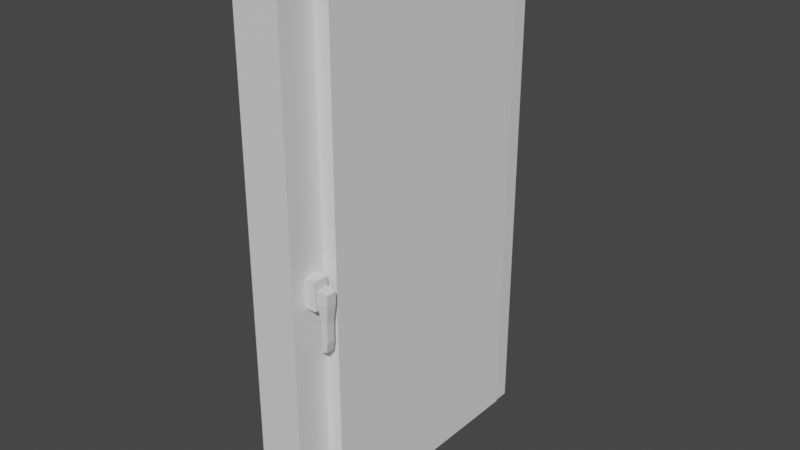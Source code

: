 # Source: window.blend  (saved by Blender 2.83.19; exported with 4.5.12 LTS)
import bpy
from mathutils import Matrix  # noqa: F401  (used for matrix-valued properties, if any)

bpy.ops.wm.read_factory_settings(use_empty=True)
scene = bpy.context.scene
scene.name = 'Scene'

# ---- collections
col_collection = bpy.data.collections.new('Collection'); scene.collection.children.link(col_collection)

# ---- materials (node trees are filled in below, after node groups)
mat_material = bpy.data.materials.new('Material')
mat_material.alpha_threshold = 0.0
mat_material.use_transparent_shadow = False
mat_material.line_color = (0.0, 0.0, 0.0, 1.0)

# ---- material node trees
mat_material.use_nodes = True; mat_material.node_tree.nodes.clear()
_N = mat_material.node_tree.nodes; _L = mat_material.node_tree.links
n0 = _N.new('ShaderNodeOutputMaterial'); n0.name = 'Material Output'; n0.location = (300, 300)
n1 = _N.new('ShaderNodeBsdfPrincipled'); n1.name = 'Principled BSDF'; n1.location = (10, 300)
n1.distribution = 'GGX'
n1.subsurface_method = 'BURLEY'
n1.inputs[2].default_value = 0.4
n1.inputs[3].default_value = 1.45
n1.inputs[27].default_value = (0.0, 0.0, 0.0, 1.0)
n1.inputs[28].default_value = 1.0
_L.new(n1.outputs[0], n0.inputs[0])
n0.is_active_output = True

# ---- world
world_world = bpy.data.worlds.new('World'); scene.world = world_world
world_world.use_nodes = True; world_world.node_tree.nodes.clear()
_N = world_world.node_tree.nodes; _L = world_world.node_tree.links
n0 = _N.new('ShaderNodeOutputWorld'); n0.name = 'World Output'; n0.location = (300, 300)
n1 = _N.new('ShaderNodeBackground'); n1.name = 'Background'; n1.location = (10, 300)
n1.inputs[0].default_value = (0.05088, 0.05088, 0.05088, 1.0)
_L.new(n1.outputs[0], n0.inputs[0])
n0.is_active_output = True
world_world.color = (0.05088, 0.05088, 0.05088)
world_world.use_sun_shadow = False
world_world.sun_shadow_jitter_overblur = 0.0

# ---- meshes
me_cube = bpy.data.meshes.new('Cube')
me_cube.from_pydata([(-0.1725, -1.15, 1.928), (-0.1725, -1.15, -1.928), (-0.1725, 1.15, 1.928), (-0.1725, 1.15, -1.928), (0.1653, -1.15, 1.928), (0.1653, -1.15, -1.928), (0.1653, 1.15, 1.928), (0.1653, 1.15, -1.928), (0.1653, -0.8207, -1.599), (0.1653, 0.8207, -1.599), (-0.1725, -0.8207, 1.599), (-0.1725, -0.8207, -1.599), (0.1653, 0.8207, 1.599), (-0.1725, 0.8207, 1.599), (-0.1725, 0.8207, -1.599), (-0.1725, -0.8207, 1.599), (0.1653, 0.8207, -1.599), (0.1653, -0.8207, -1.599), (0.1653, -0.8207, 1.599), (-0.1725, 0.8207, 1.599), (0.04368, -0.8207, -1.599), (0.08759, -0.8207, -1.599), (0.04368, 0.8207, -1.599), (0.08759, 0.8207, -1.599), (0.08759, 0.8207, 1.599), (0.04368, 0.8207, 1.599), (0.04368, -0.8207, 1.599), (0.08759, -0.8207, 1.599), (-0.09483, -0.8207, -1.599), (-0.05092, -0.8207, -1.599), (-0.09483, 0.8207, -1.599), (-0.05092, 0.8207, -1.599), (-0.05092, 0.8207, 1.599), (-0.09483, 0.8207, 1.599), (-0.09483, -0.8207, 1.599), (-0.05092, -0.8207, 1.599), (0.04368, -0.8707, -1.649), (0.08759, -0.8707, -1.649), (0.04368, 0.8707, -1.649), (0.08759, 0.8707, -1.649), (0.08759, 0.8707, 1.649), (0.04368, 0.8707, 1.649), (0.04368, -0.8707, 1.649), (0.08759, -0.8707, 1.649), (-0.09483, -0.8707, -1.649), (-0.05092, -0.8707, -1.649), (-0.09483, 0.8707, -1.649), (-0.05092, 0.8707, -1.649), (-0.05092, 0.8707, 1.649), (-0.09483, 0.8707, 1.649), (-0.09483, -0.8707, 1.649), (-0.05092, -0.8707, 1.649), (-0.1725, -1.15, 0.0), (0.1653, -1.15, 0.0), (-0.1725, -0.8207, 0.0), (0.1653, -0.8207, 1.192e-07), (0.08759, -0.8207, 0.0), (0.04368, -0.8207, 0.0), (-0.05092, -0.8207, 0.0), (-0.09483, -0.8207, 0.0), (0.08759, -0.8707, 0.0), (0.04368, -0.8707, 0.0), (-0.05092, -0.8707, 0.0), (-0.09483, -0.8707, 0.0), (0.1653, -1.04, 3.974e-08), (0.1653, -0.9305, 7.947e-08), (0.1653, -1.04, 3.974e-08), (0.1653, -0.9305, 7.947e-08), (0.1653, -1.04, 0.1), (0.1653, -0.9305, 0.1), (0.1653, -1.04, -0.1), (0.1653, -0.9305, -0.1), (0.1653, -1.04, 0.1), (0.1653, -0.9305, 0.1), (0.1653, -1.04, -0.1), (0.1653, -0.9305, -0.1), (0.2453, -1.04, 3.974e-08), (0.2453, -0.9305, 7.947e-08), (0.2453, -1.04, 0.1), (0.2453, -0.9305, 0.1), (0.2453, -1.04, -0.1), (0.2453, -0.9305, -0.1), (0.2453, -1.01, 4.967e-08), (0.2453, -0.9604, 6.954e-08), (0.2453, -1.01, 0.025), (0.2453, -0.9604, 0.025), (0.2453, -1.01, -0.025), (0.2453, -0.9604, -0.025), (-0.004705, -1.01, 0.025), (-0.004705, -0.9604, 0.025), (-0.004705, -1.01, -0.025), (-0.004705, -0.9604, -0.025), (-0.004705, -1.01, 4.967e-08), (-0.004705, -0.9604, 6.954e-08), (0.1661, -0.9854, 0.02183), (0.1661, -0.9635, 1.257e-07), (0.1661, -1.007, -9.099e-08), (0.1661, -0.9854, -0.02183), (0.1661, -0.9854, 0.02183), (0.1661, -0.9635, 1.257e-07), (0.1661, -1.007, -9.099e-08), (0.1661, -0.9854, -0.02183), (0.2511, -0.9854, 0.02183), (0.2511, -0.9635, 1.257e-07), (0.2511, -1.007, -9.099e-08), (0.2511, -0.9854, -0.02183), (0.2511, -0.9391, 0.04631), (0.2511, -0.9391, -0.04631), (0.2511, -1.032, 0.04631), (0.2511, -1.032, -0.04631), (0.2511, -0.9854, 0.02183), (0.2511, -0.9635, 1.257e-07), (0.2511, -1.007, -9.099e-08), (0.2511, -0.9854, -0.02183), (0.2511, -1.032, -0.04631), (0.2511, -1.032, 0.04631), (0.2511, -0.9391, -0.04631), (0.2511, -0.9391, 0.04631), (0.3246, -1.022, -0.04631), (0.3246, -1.022, 0.03308), (0.3246, -0.9483, -0.04631), (0.3246, -0.9483, 0.03308), (0.2524, -0.9564, -0.3803), (0.2524, -1.014, -0.3803), (0.2983, -0.9564, -0.3803), (0.2983, -1.014, -0.3803), (0.3108, -0.9564, -0.3053), (0.2649, -0.9564, -0.3053), (0.3108, -1.014, -0.3053), (0.2649, -1.014, -0.3053), (0.2649, -0.9564, -0.1763), (0.3108, -0.9564, -0.1763), (0.3108, -1.014, -0.1763), (0.2649, -1.014, -0.1763)], [(9, 16), (10, 19), (13, 15), (67, 65), (64, 66)], [(0, 4, 6, 2), (3, 2, 6, 7), (3, 1, 11, 14), (5, 1, 3, 7), (4, 18, 12, 6), (53, 4, 0, 52), (7, 16, 17, 5), (19, 14, 30, 33), (0, 2, 13, 10), (54, 59, 28, 11), (7, 6, 12, 16), (16, 23, 21, 17), (21, 23, 39, 37), (52, 54, 11, 1), (30, 28, 44, 46), (14, 11, 28, 30), (2, 3, 14, 19), (25, 22, 38, 41), (27, 24, 12, 18), (23, 16, 12, 24), (55, 56, 27, 18), (29, 31, 47, 45), (31, 32, 48, 47), (26, 25, 41, 42), (33, 30, 46, 49), (24, 27, 43, 40), (15, 19, 33, 34), (37, 39, 38, 36), (38, 39, 40, 41), (40, 43, 42, 41), (60, 61, 42, 43), (45, 47, 46, 44), (46, 47, 48, 49), (48, 51, 50, 49), (62, 63, 50, 51), (23, 24, 40, 39), (32, 35, 51, 48), (56, 21, 37, 60), (22, 20, 36, 38), (34, 33, 49, 50), (57, 26, 42, 61), (58, 29, 45, 62), (59, 34, 50, 63), (57, 20, 29, 58), (25, 26, 35, 32), (22, 25, 32, 31), (20, 22, 31, 29), (26, 57, 58, 35), (28, 59, 63, 44), (35, 58, 62, 51), (20, 57, 61, 36), (27, 56, 60, 43), (45, 44, 63, 62), (37, 36, 61, 60), (8, 17, 21, 56, 55), (0, 15, 54, 52), (15, 34, 59, 54), (5, 53, 52, 1), (53, 5, 17, 55, 67, 71, 70, 66), (55, 18, 4, 53, 66, 68, 69, 67), (70, 71, 75, 74), (69, 68, 72, 73), (74, 75, 81, 80), (73, 72, 78, 79), (76, 66, 74, 80), (78, 72, 66, 76), (81, 75, 67, 77), (79, 77, 67, 73), (81, 77, 83, 87), (86, 87, 91, 90), (79, 78, 84, 85), (78, 76, 82, 84), (77, 79, 85, 83), (80, 81, 87, 86), (76, 80, 86, 82), (89, 88, 92, 90, 91, 93), (87, 83, 93, 91), (82, 86, 90, 92), (85, 84, 88, 89), (83, 85, 89, 93), (84, 82, 92, 88), (95, 94, 96, 97), (99, 101, 105, 103), (95, 97, 101, 99), (94, 95, 99, 98), (96, 94, 98, 100), (97, 96, 100, 101), (98, 99, 103, 102), (100, 98, 102, 104), (101, 100, 104, 105), (109, 107, 116, 114), (102, 103, 111, 110), (108, 106, 117, 115), (103, 105, 113, 111), (108, 109, 114, 115), (107, 106, 117, 116), (105, 104, 112, 113), (104, 102, 110, 112), (117, 110, 115), (111, 117, 110), (117, 111, 116), (113, 116, 111), (116, 113, 114), (113, 112, 114), (114, 112, 115), (112, 110, 115), (115, 117, 121, 119), (116, 117, 121, 120), (115, 114, 118, 119), (118, 120, 121, 119), (127, 126, 124, 122), (123, 122, 124, 125), (126, 128, 125, 124), (128, 129, 123, 125), (129, 127, 122, 123), (133, 130, 127, 129), (132, 133, 129, 128), (131, 132, 128, 126), (130, 131, 126, 127), (130, 116, 114, 133), (116, 120, 131, 130), (120, 118, 132, 131), (118, 114, 133, 132)])
_uv = me_cube.uv_layers.new(name='UVMap')
_uv.uv.foreach_set('vector', [0.625, 0.5, 0.875, 0.5, 0.875, 0.75, 0.625, 0.75, 0.375, 0.75, 0.625, 0.75, 0.625, 1.0, 0.375, 1.0, 0.375, 0.75, 0.375, 0.5, 0.375, 0.5, 0.375, 0.75, 0.125, 0.5, 0.375, 0.5, 0.375, 0.75, 0.125, 0.75, 0.625, 0.25, 0.625, 0.25, 0.0, 0.0, 0.625, 1.0, 0.5, 0.25, 0.625, 0.25, 0.625, 0.5, 0.5, 0.5, 0.125, 0.75, 0.125, 0.75, 0.125, 0.5, 0.125, 0.5, 0.0, 0.0, 0.375, 0.75, 0.0, 0.0, 0.0, 0.0, 0.625, 0.5, 0.625, 0.75, 0.625, 0.75, 0.625, 0.5, 0.1875, 0.25, 0.0, 0.0, 0.0, 0.0, 0.375, 0.5, 0.125, 0.75, 0.625, 1.0, 0.0, 0.0, 0.125, 0.75, 0.125, 0.75, 0.0, 0.0, 0.0, 0.0, 0.125, 0.5, 0.0, 0.0, 0.0, 0.0, 0.0, 0.0, 0.0, 0.0, 0.5, 0.5, 0.1875, 0.25, 0.375, 0.5, 0.375, 0.5, 0.0, 0.0, 0.0, 0.0, 0.0, 0.0, 0.0, 0.0, 0.375, 0.75, 0.375, 0.5, 0.0, 0.0, 0.0, 0.0, 0.625, 0.75, 0.375, 0.75, 0.375, 0.75, 0.0, 0.0, 0.0, 0.0, 0.0, 0.0, 0.0, 0.0, 0.0, 0.0, 0.0, 0.0, 0.0, 0.0, 0.0, 0.0, 0.0, 0.0, 0.0, 0.0, 0.125, 0.75, 0.0, 0.0, 0.0, 0.0, 0.1875, 0.125, 0.0, 0.0, 0.0, 0.0, 0.0, 0.0, 0.0, 0.0, 0.0, 0.0, 0.0, 0.0, 0.0, 0.0, 0.0, 0.0, 0.0, 0.0, 0.0, 0.0, 0.0, 0.0, 0.0, 0.0, 0.0, 0.0, 0.0, 0.0, 0.0, 0.0, 0.0, 0.0, 0.0, 0.0, 0.0, 0.0, 0.0, 0.0, 0.0, 0.0, 0.0, 0.0, 0.0, 0.0, 0.0, 0.0, 0.0, 0.0, 0.0, 0.0, 0.0, 0.0, 0.0, 0.0, 0.0, 0.0, 0.0, 0.0, 0.0, 0.0, 0.0, 0.0, 0.0, 0.0, 0.0, 0.0, 0.0, 0.0, 0.0, 0.0, 0.0, 0.0, 0.0, 0.0, 0.0, 0.0, 0.0, 0.0, 0.0, 0.0, 0.0, 0.0, 0.0, 0.0, 0.0, 0.0, 0.0, 0.0, 0.0, 0.0, 0.0, 0.0, 0.0, 0.0, 0.0, 0.0, 0.0, 0.0, 0.0, 0.0, 0.0, 0.0, 0.0, 0.0, 0.0, 0.0, 0.0, 0.0, 0.0, 0.0, 0.0, 0.0, 0.0, 0.0, 0.0, 0.0, 0.0, 0.0, 0.0, 0.0, 0.0, 0.0, 0.0, 0.0, 0.0, 0.0, 0.0, 0.0, 0.0, 0.0, 0.0, 0.0, 0.0, 0.0, 0.0, 0.0, 0.0, 0.0, 0.0, 0.0, 0.0, 0.0, 0.0, 0.0, 0.0, 0.0, 0.0, 0.0, 0.0, 0.0, 0.0, 0.0, 0.0, 0.0, 0.0, 0.0, 0.0, 0.0, 0.0, 0.0, 0.0, 0.0, 0.0, 0.0, 0.0, 0.0, 0.0, 0.0, 0.0, 0.0, 0.0, 0.0, 0.0, 0.0, 0.0, 0.0, 0.0, 0.0, 0.0, 0.0, 0.0, 0.0, 0.0, 0.0, 0.0, 0.0, 0.0, 0.0, 0.0, 0.0, 0.0, 0.0, 0.0, 0.0, 0.0, 0.0, 0.0, 0.0, 0.0, 0.0, 0.0, 0.0, 0.0, 0.0, 0.0, 0.0, 0.0, 0.0, 0.0, 0.0, 0.0, 0.0, 0.0, 0.0, 0.0, 0.0, 0.0, 0.0, 0.0, 0.0, 0.0, 0.0, 0.0, 0.0, 0.0, 0.0, 0.0, 0.0, 0.0, 0.0, 0.0, 0.0, 0.0, 0.0, 0.0, 0.0, 0.0, 0.0, 0.0, 0.0, 0.0, 0.0, 0.0, 0.0, 0.0, 0.0, 0.0, 0.0, 0.0, 0.0, 0.0, 0.0, 0.0, 0.0, 0.0, 0.0, 0.0, 0.0, 0.0, 0.0, 0.0, 0.0, 0.0, 0.0, 0.0, 0.0, 0.0, 0.0, 0.0, 0.0, 0.375, 0.25, 0.125, 0.5, 0.0, 0.0, 0.0, 0.0, 0.1875, 0.125, 0.625, 0.5, 0.0, 0.0, 0.1875, 0.25, 0.5, 0.5, 0.0, 0.0, 0.0, 0.0, 0.0, 0.0, 0.1875, 0.25, 0.375, 0.25, 0.5, 0.25, 0.5, 0.5, 0.375, 0.5, 0.5, 0.25, 0.125, 0.5, 0.125, 0.5, 0.1875, 0.125, 0.0, 0.0, 0.0, 0.0, 0.0, 0.0, 0.0, 0.0, 0.1875, 0.125, 0.625, 0.25, 0.625, 0.25, 0.5, 0.25, 0.0, 0.0, 0.0, 0.0, 0.0, 0.0, 0.0, 0.0, 0.0, 0.0, 0.0, 0.0, 0.0, 0.0, 0.0, 0.0, 0.0, 0.0, 0.0, 0.0, 0.0, 0.0, 0.0, 0.0, 0.0, 0.0, 0.0, 0.0, 0.0, 0.0, 0.0, 0.0, 0.0, 0.0, 0.0, 0.0, 0.0, 0.0, 0.0, 0.0, 0.0, 0.0, 0.0, 0.0, 0.0, 0.0, 0.0, 0.0, 0.0, 0.0, 0.0, 0.0, 0.0, 0.0, 0.0, 0.0, 0.0, 0.0, 0.0, 0.0, 0.0, 0.0, 0.0, 0.0, 0.0, 0.0, 0.0, 0.0, 0.0, 0.0, 0.0, 0.0, 0.0, 0.0, 0.0, 0.0, 0.0, 0.0, 0.0, 0.0, 0.0, 0.0, 0.0, 0.0, 0.0, 0.0, 0.0, 0.0, 0.0, 0.0, 0.0, 0.0, 0.0, 0.0, 0.0, 0.0, 0.0, 0.0, 0.0, 0.0, 0.0, 0.0, 0.0, 0.0, 0.0, 0.0, 0.0, 0.0, 0.0, 0.0, 0.0, 0.0, 0.0, 0.0, 0.0, 0.0, 0.0, 0.0, 0.0, 0.0, 0.0, 0.0, 0.0, 0.0, 0.0, 0.0, 0.0, 0.0, 0.0, 0.0, 0.0, 0.0, 0.0, 0.0, 0.0, 0.0, 0.0, 0.0, 0.0, 0.0, 0.0, 0.0, 0.0, 0.0, 0.0, 0.0, 0.0, 0.0, 0.0, 0.0, 0.0, 0.0, 0.0, 0.0, 0.0, 0.0, 0.0, 0.0, 0.0, 0.0, 0.0, 0.0, 0.0, 0.0, 0.0, 0.0, 0.0, 0.0, 0.0, 0.0, 0.0, 0.0, 0.0, 0.0, 0.0, 0.0, 0.0, 0.0, 0.0, 0.0, 0.0, 0.0, 0.0, 0.0, 0.0, 0.0, 0.0, 0.0, 0.0, 0.0, 0.0, 0.0, 0.0, 0.0, 0.0, 0.0, 0.0, 0.0, 0.0, 0.0, 0.0, 0.0, 0.0, 0.0, 0.0, 0.0, 0.0, 0.0, 0.0, 0.0, 0.0, 0.0, 0.0, 0.0, 0.0, 0.0, 0.0, 0.0, 0.0, 0.0, 0.0, 0.0, 0.0, 0.0, 0.0, 0.0, 0.0, 0.0, 0.0, 0.0, 0.0, 0.0, 0.0, 0.0, 0.0, 0.0, 0.0, 0.0, 0.0, 0.0, 0.0, 0.0, 0.0, 0.0, 0.0, 0.0, 0.0, 0.0, 0.0, 0.0, 0.0, 0.0, 0.0, 0.0, 0.0, 0.0, 0.0, 0.0, 0.0, 0.0, 0.0, 0.0, 0.0, 0.0, 0.0, 0.0, 0.0, 0.0, 0.0, 0.0, 0.0, 0.0, 0.0, 0.0, 0.0, 0.0, 0.0, 0.0, 0.0, 0.0, 0.0, 0.0, 0.0, 0.0, 0.0, 0.0, 0.0, 0.0, 0.0, 0.0, 0.0, 0.0, 0.0, 0.0, 0.0, 0.0, 0.0, 0.0, 0.0, 0.0, 0.0, 0.0, 0.0, 0.0, 0.0, 0.0, 0.0, 0.0, 0.0, 0.0, 0.0, 0.0, 0.0, 0.0, 0.0, 0.0, 0.0, 0.0, 0.0, 0.0, 0.0, 0.0, 0.0, 0.0, 0.0, 0.0, 0.0, 0.0, 0.0, 0.0, 0.0, 0.0, 0.0, 0.0, 0.0, 0.0, 0.0, 0.0, 0.0, 0.0, 0.0, 0.0, 0.0, 0.0, 0.0, 0.0, 0.0, 0.0, 0.0, 0.0, 0.0, 0.0, 0.0, 0.0, 0.0, 0.0, 0.0, 0.0, 0.0, 0.0, 0.0, 0.0, 0.0, 0.0, 0.0, 0.0, 0.0, 0.0, 0.0, 0.0, 0.0, 0.0, 0.0, 0.0, 0.0, 0.0, 0.0, 0.0, 0.0, 0.0, 0.0, 0.0, 0.0, 0.0, 0.0, 0.0, 0.0, 0.0, 0.0, 0.0, 0.0, 0.0, 0.0, 0.0, 0.0, 0.0, 0.0, 0.0, 0.0, 0.0, 0.0, 0.0, 0.0, 0.0, 0.0, 0.0, 0.0, 0.0, 0.0, 0.0, 0.0, 0.0, 0.0, 0.0, 0.0, 0.0, 0.0, 0.0, 0.0, 0.0, 0.0, 0.0, 0.0, 0.0, 0.0, 0.0, 0.0, 0.0, 0.0, 0.0, 0.0, 0.0, 0.0, 0.0, 0.0, 0.0, 0.0, 0.0, 0.0, 0.0, 0.0, 0.0, 0.0, 0.0, 0.0, 0.0, 0.0, 0.0, 0.0, 0.0, 0.0, 0.0, 0.0, 0.0, 0.0, 0.0, 0.0, 0.0, 0.0, 0.0, 0.0, 0.0, 0.0, 0.0, 0.0, 0.0, 0.0, 0.0, 0.0, 0.0, 0.0, 0.0, 0.0, 0.0, 0.0, 0.0, 0.0, 0.0, 0.0, 0.0, 0.0, 0.0, 0.0, 0.0, 0.0, 0.0, 0.0, 0.0, 0.0, 0.0, 0.0, 0.0, 0.0, 0.0, 0.0, 0.0, 0.0, 0.0, 0.0, 0.0])
me_cube.materials.append(mat_material)
me_cube.use_remesh_preserve_volume = False
me_cube.use_remesh_preserve_attributes = False
me_cube.use_mirror_vertex_groups = False
me_cube.update()
me_cube_001 = bpy.data.meshes.new('Cube.001')
me_cube_001.from_pydata([(-1.0, -1.0, -1.0), (-1.0, -1.0, 1.0), (-1.0, 1.0, -1.0), (-1.0, 1.0, 1.0), (1.0, -1.0, -1.0), (1.0, -1.0, 1.0), (1.0, 1.0, -1.0), (1.0, 1.0, 1.0)], [], [(0, 1, 3, 2), (2, 3, 7, 6), (6, 7, 5, 4), (4, 5, 1, 0), (2, 6, 4, 0), (7, 3, 1, 5)])
_uv = me_cube_001.uv_layers.new(name='UVMap')
_uv.uv.foreach_set('vector', [0.375, 0.0, 0.625, 0.0, 0.625, 0.25, 0.375, 0.25, 0.375, 0.25, 0.625, 0.25, 0.625, 0.5, 0.375, 0.5, 0.375, 0.5, 0.625, 0.5, 0.625, 0.75, 0.375, 0.75, 0.375, 0.75, 0.625, 0.75, 0.625, 1.0, 0.375, 1.0, 0.125, 0.5, 0.375, 0.5, 0.375, 0.75, 0.125, 0.75, 0.625, 0.5, 0.875, 0.5, 0.875, 0.75, 0.625, 0.75])
me_cube_001.use_remesh_fix_poles = True
me_cube_001.use_remesh_preserve_attributes = False
me_cube_001.use_mirror_vertex_groups = False
me_cube_001.update()

# ---- objects
ob_frame = bpy.data.objects.new('Frame', me_cube)
ob_cube = bpy.data.objects.new('Cube', me_cube_001)

# ---- transforms, parenting, visibility, modifiers, constraints
ob_frame.location = (0.0, 0.0, 0.0)
ob_frame.lock_rotations_4d = False
ob_frame.empty_display_type = 'ARROWS'
ob_frame.lineart.crease_threshold = 0.0
ob_cube.location = (0.0, 0.0, 0.0)
ob_cube.scale = (0.2708, 0.8789, 1.801)
ob_cube.lineart.crease_threshold = 0.0
_m = ob_cube.modifiers.new('Boolean', 'BOOLEAN')
_m.object = ob_frame
_m.solver = 'FAST'

# ---- collection membership
col_collection.objects.link(ob_frame)
col_collection.objects.link(ob_cube)

# ---- scene / render settings (as saved in the file)
scene.frame_start = 1; scene.frame_end = 250; scene.frame_set(1)
scene.render.engine = 'BLENDER_EEVEE_NEXT'
scene.cycles.use_denoising = False
scene.cycles.samples = 128
scene.cycles.sampling_pattern = 'TABULATED_SOBOL'
scene.cycles.use_adaptive_sampling = False
scene.cycles.use_light_tree = False
scene.view_settings.view_transform = 'Filmic'
bpy.context.view_layer.update()

# ---- added for rendering (the .blend has no active camera and no usable light): camera, sun
cam_auto = bpy.data.cameras.new('AutoCamera')
cam_auto.lens = 50.0
cam_auto.sensor_width = 36.0
cam_auto.clip_end = 1000.0
ob_auto_camera = bpy.data.objects.new('AutoCamera', cam_auto)
scene.collection.objects.link(ob_auto_camera)
ob_auto_camera.location = (4.21804, -5.02939, 3.35292)
ob_auto_camera.rotation_euler = (1.09748, -7.21219e-08, 0.694738)
scene.camera = ob_auto_camera
light_auto_sun = bpy.data.lights.new('AutoSun', 'SUN')
light_auto_sun.energy = 3.0
light_auto_sun.angle = 0.0523599
ob_auto_sun = bpy.data.objects.new('AutoSun', light_auto_sun)
scene.collection.objects.link(ob_auto_sun)
ob_auto_sun.rotation_euler = (0.872665, 0.174533, 0.523599)
bpy.context.view_layer.update()
